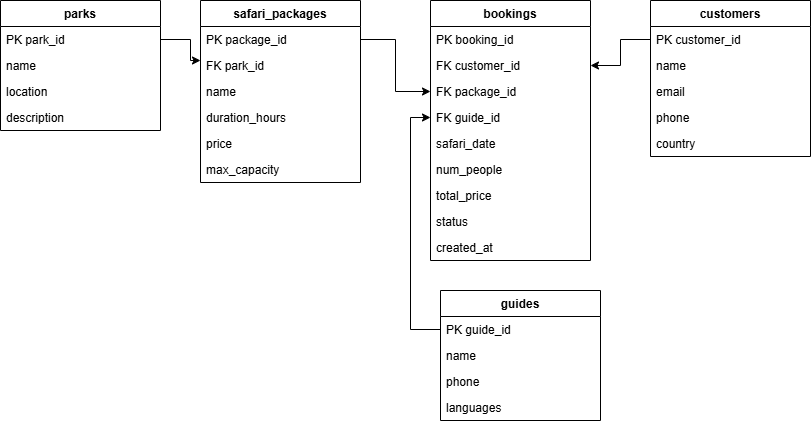

The diagram above was exported from draw.io. Its source (the exported page's mxGraphModel, read from the mxfile embedded in the PNG):
<mxGraphModel dx="1269" dy="527" grid="1" gridSize="10" guides="1" tooltips="1" connect="1" arrows="1" fold="1" page="1" pageScale="1" pageWidth="850" pageHeight="1100" math="0" shadow="0">
  <root>
    <mxCell id="0" />
    <mxCell id="1" parent="0" />
    <mxCell id="tw64zQbikaNtTAJCxFFH-2" parent="1" style="swimlane;fontStyle=1;childLayout=stackLayout;horizontal=1;startSize=26;horizontalStack=0;resizeParent=1;resizeParentMax=0;resizeLast=0;collapsible=1;marginBottom=0;" value="parks" vertex="1">
      <mxGeometry height="130" width="160" x="20" y="20" as="geometry" />
    </mxCell>
    <mxCell id="tw64zQbikaNtTAJCxFFH-3" parent="tw64zQbikaNtTAJCxFFH-2" style="text;strokeColor=none;fillColor=none;align=left;verticalAlign=top;spacingLeft=4;spacingRight=4;overflow=hidden;rotatable=0;points=[[0,0.5],[1,0.5]];portConstraint=eastwest;" value="PK park_id" vertex="1">
      <mxGeometry height="26" width="160" y="26" as="geometry" />
    </mxCell>
    <mxCell id="tw64zQbikaNtTAJCxFFH-4" parent="tw64zQbikaNtTAJCxFFH-2" style="text;strokeColor=none;fillColor=none;align=left;verticalAlign=top;spacingLeft=4;spacingRight=4;overflow=hidden;rotatable=0;points=[[0,0.5],[1,0.5]];portConstraint=eastwest;" value="name" vertex="1">
      <mxGeometry height="26" width="160" y="52" as="geometry" />
    </mxCell>
    <mxCell id="tw64zQbikaNtTAJCxFFH-5" parent="tw64zQbikaNtTAJCxFFH-2" style="text;strokeColor=none;fillColor=none;align=left;verticalAlign=top;spacingLeft=4;spacingRight=4;overflow=hidden;rotatable=0;points=[[0,0.5],[1,0.5]];portConstraint=eastwest;" value="location" vertex="1">
      <mxGeometry height="26" width="160" y="78" as="geometry" />
    </mxCell>
    <mxCell id="tw64zQbikaNtTAJCxFFH-6" parent="tw64zQbikaNtTAJCxFFH-2" style="text;strokeColor=none;fillColor=none;align=left;verticalAlign=top;spacingLeft=4;spacingRight=4;overflow=hidden;rotatable=0;points=[[0,0.5],[1,0.5]];portConstraint=eastwest;" value="description" vertex="1">
      <mxGeometry height="26" width="160" y="104" as="geometry" />
    </mxCell>
    <mxCell id="tw64zQbikaNtTAJCxFFH-7" parent="1" style="swimlane;fontStyle=1;childLayout=stackLayout;horizontal=1;startSize=26;horizontalStack=0;resizeParent=1;resizeParentMax=0;resizeLast=0;collapsible=1;marginBottom=0;" value="safari_packages" vertex="1">
      <mxGeometry height="182" width="160" x="220" y="20" as="geometry" />
    </mxCell>
    <mxCell id="tw64zQbikaNtTAJCxFFH-8" parent="tw64zQbikaNtTAJCxFFH-7" style="text;strokeColor=none;fillColor=none;align=left;verticalAlign=top;spacingLeft=4;spacingRight=4;overflow=hidden;rotatable=0;points=[[0,0.5],[1,0.5]];portConstraint=eastwest;" value="PK package_id" vertex="1">
      <mxGeometry height="26" width="160" y="26" as="geometry" />
    </mxCell>
    <mxCell id="tw64zQbikaNtTAJCxFFH-9" parent="tw64zQbikaNtTAJCxFFH-7" style="text;strokeColor=none;fillColor=none;align=left;verticalAlign=top;spacingLeft=4;spacingRight=4;overflow=hidden;rotatable=0;points=[[0,0.5],[1,0.5]];portConstraint=eastwest;" value="FK park_id" vertex="1">
      <mxGeometry height="26" width="160" y="52" as="geometry" />
    </mxCell>
    <mxCell id="tw64zQbikaNtTAJCxFFH-10" parent="tw64zQbikaNtTAJCxFFH-7" style="text;strokeColor=none;fillColor=none;align=left;verticalAlign=top;spacingLeft=4;spacingRight=4;overflow=hidden;rotatable=0;points=[[0,0.5],[1,0.5]];portConstraint=eastwest;" value="name" vertex="1">
      <mxGeometry height="26" width="160" y="78" as="geometry" />
    </mxCell>
    <mxCell id="tw64zQbikaNtTAJCxFFH-11" parent="tw64zQbikaNtTAJCxFFH-7" style="text;strokeColor=none;fillColor=none;align=left;verticalAlign=top;spacingLeft=4;spacingRight=4;overflow=hidden;rotatable=0;points=[[0,0.5],[1,0.5]];portConstraint=eastwest;" value="duration_hours" vertex="1">
      <mxGeometry height="26" width="160" y="104" as="geometry" />
    </mxCell>
    <mxCell id="tw64zQbikaNtTAJCxFFH-12" parent="tw64zQbikaNtTAJCxFFH-7" style="text;strokeColor=none;fillColor=none;align=left;verticalAlign=top;spacingLeft=4;spacingRight=4;overflow=hidden;rotatable=0;points=[[0,0.5],[1,0.5]];portConstraint=eastwest;" value="price" vertex="1">
      <mxGeometry height="26" width="160" y="130" as="geometry" />
    </mxCell>
    <mxCell id="tw64zQbikaNtTAJCxFFH-13" parent="tw64zQbikaNtTAJCxFFH-7" style="text;strokeColor=none;fillColor=none;align=left;verticalAlign=top;spacingLeft=4;spacingRight=4;overflow=hidden;rotatable=0;points=[[0,0.5],[1,0.5]];portConstraint=eastwest;" value="max_capacity" vertex="1">
      <mxGeometry height="26" width="160" y="156" as="geometry" />
    </mxCell>
    <mxCell id="tw64zQbikaNtTAJCxFFH-14" parent="1" style="swimlane;fontStyle=1;childLayout=stackLayout;horizontal=1;startSize=26;horizontalStack=0;resizeParent=1;resizeParentMax=0;resizeLast=0;collapsible=1;marginBottom=0;" value="guides" vertex="1">
      <mxGeometry height="130" width="160" x="460" y="310" as="geometry">
        <mxRectangle height="30" width="80" x="460" y="310" as="alternateBounds" />
      </mxGeometry>
    </mxCell>
    <mxCell id="tw64zQbikaNtTAJCxFFH-15" parent="tw64zQbikaNtTAJCxFFH-14" style="text;strokeColor=none;fillColor=none;align=left;verticalAlign=top;spacingLeft=4;spacingRight=4;overflow=hidden;rotatable=0;points=[[0,0.5],[1,0.5]];portConstraint=eastwest;" value="PK guide_id" vertex="1">
      <mxGeometry height="26" width="160" y="26" as="geometry" />
    </mxCell>
    <mxCell id="tw64zQbikaNtTAJCxFFH-16" parent="tw64zQbikaNtTAJCxFFH-14" style="text;strokeColor=none;fillColor=none;align=left;verticalAlign=top;spacingLeft=4;spacingRight=4;overflow=hidden;rotatable=0;points=[[0,0.5],[1,0.5]];portConstraint=eastwest;" value="name" vertex="1">
      <mxGeometry height="26" width="160" y="52" as="geometry" />
    </mxCell>
    <mxCell id="tw64zQbikaNtTAJCxFFH-17" parent="tw64zQbikaNtTAJCxFFH-14" style="text;strokeColor=none;fillColor=none;align=left;verticalAlign=top;spacingLeft=4;spacingRight=4;overflow=hidden;rotatable=0;points=[[0,0.5],[1,0.5]];portConstraint=eastwest;" value="phone" vertex="1">
      <mxGeometry height="26" width="160" y="78" as="geometry" />
    </mxCell>
    <mxCell id="tw64zQbikaNtTAJCxFFH-18" parent="tw64zQbikaNtTAJCxFFH-14" style="text;strokeColor=none;fillColor=none;align=left;verticalAlign=top;spacingLeft=4;spacingRight=4;overflow=hidden;rotatable=0;points=[[0,0.5],[1,0.5]];portConstraint=eastwest;" value="languages" vertex="1">
      <mxGeometry height="26" width="160" y="104" as="geometry" />
    </mxCell>
    <mxCell id="tw64zQbikaNtTAJCxFFH-19" parent="1" style="swimlane;fontStyle=1;childLayout=stackLayout;horizontal=1;startSize=26;horizontalStack=0;resizeParent=1;resizeParentMax=0;resizeLast=0;collapsible=1;marginBottom=0;" value="customers" vertex="1">
      <mxGeometry height="156" width="160" x="670" y="20" as="geometry">
        <mxRectangle height="30" width="100" x="670" y="20" as="alternateBounds" />
      </mxGeometry>
    </mxCell>
    <mxCell id="tw64zQbikaNtTAJCxFFH-20" parent="tw64zQbikaNtTAJCxFFH-19" style="text;strokeColor=none;fillColor=none;align=left;verticalAlign=top;spacingLeft=4;spacingRight=4;overflow=hidden;rotatable=0;points=[[0,0.5],[1,0.5]];portConstraint=eastwest;" value="PK customer_id" vertex="1">
      <mxGeometry height="26" width="160" y="26" as="geometry" />
    </mxCell>
    <mxCell id="tw64zQbikaNtTAJCxFFH-21" parent="tw64zQbikaNtTAJCxFFH-19" style="text;strokeColor=none;fillColor=none;align=left;verticalAlign=top;spacingLeft=4;spacingRight=4;overflow=hidden;rotatable=0;points=[[0,0.5],[1,0.5]];portConstraint=eastwest;" value="name" vertex="1">
      <mxGeometry height="26" width="160" y="52" as="geometry" />
    </mxCell>
    <mxCell id="tw64zQbikaNtTAJCxFFH-22" parent="tw64zQbikaNtTAJCxFFH-19" style="text;strokeColor=none;fillColor=none;align=left;verticalAlign=top;spacingLeft=4;spacingRight=4;overflow=hidden;rotatable=0;points=[[0,0.5],[1,0.5]];portConstraint=eastwest;" value="email" vertex="1">
      <mxGeometry height="26" width="160" y="78" as="geometry" />
    </mxCell>
    <mxCell id="tw64zQbikaNtTAJCxFFH-23" parent="tw64zQbikaNtTAJCxFFH-19" style="text;strokeColor=none;fillColor=none;align=left;verticalAlign=top;spacingLeft=4;spacingRight=4;overflow=hidden;rotatable=0;points=[[0,0.5],[1,0.5]];portConstraint=eastwest;" value="phone" vertex="1">
      <mxGeometry height="26" width="160" y="104" as="geometry" />
    </mxCell>
    <mxCell id="tw64zQbikaNtTAJCxFFH-24" parent="tw64zQbikaNtTAJCxFFH-19" style="text;strokeColor=none;fillColor=none;align=left;verticalAlign=top;spacingLeft=4;spacingRight=4;overflow=hidden;rotatable=0;points=[[0,0.5],[1,0.5]];portConstraint=eastwest;" value="country" vertex="1">
      <mxGeometry height="26" width="160" y="130" as="geometry" />
    </mxCell>
    <mxCell id="tw64zQbikaNtTAJCxFFH-25" parent="1" style="swimlane;fontStyle=1;childLayout=stackLayout;horizontal=1;startSize=26;horizontalStack=0;resizeParent=1;resizeParentMax=0;resizeLast=0;collapsible=1;marginBottom=0;" value="bookings" vertex="1">
      <mxGeometry height="260" width="160" x="450" y="20" as="geometry">
        <mxRectangle height="30" width="90" x="450" y="20" as="alternateBounds" />
      </mxGeometry>
    </mxCell>
    <mxCell id="tw64zQbikaNtTAJCxFFH-26" parent="tw64zQbikaNtTAJCxFFH-25" style="text;strokeColor=none;fillColor=none;align=left;verticalAlign=top;spacingLeft=4;spacingRight=4;overflow=hidden;rotatable=0;points=[[0,0.5],[1,0.5]];portConstraint=eastwest;" value="PK booking_id" vertex="1">
      <mxGeometry height="26" width="160" y="26" as="geometry" />
    </mxCell>
    <mxCell id="tw64zQbikaNtTAJCxFFH-27" parent="tw64zQbikaNtTAJCxFFH-25" style="text;strokeColor=none;fillColor=none;align=left;verticalAlign=top;spacingLeft=4;spacingRight=4;overflow=hidden;rotatable=0;points=[[0,0.5],[1,0.5]];portConstraint=eastwest;" value="FK customer_id" vertex="1">
      <mxGeometry height="26" width="160" y="52" as="geometry" />
    </mxCell>
    <mxCell id="tw64zQbikaNtTAJCxFFH-28" parent="tw64zQbikaNtTAJCxFFH-25" style="text;strokeColor=none;fillColor=none;align=left;verticalAlign=top;spacingLeft=4;spacingRight=4;overflow=hidden;rotatable=0;points=[[0,0.5],[1,0.5]];portConstraint=eastwest;" value="FK package_id" vertex="1">
      <mxGeometry height="26" width="160" y="78" as="geometry" />
    </mxCell>
    <mxCell id="tw64zQbikaNtTAJCxFFH-29" parent="tw64zQbikaNtTAJCxFFH-25" style="text;strokeColor=none;fillColor=none;align=left;verticalAlign=top;spacingLeft=4;spacingRight=4;overflow=hidden;rotatable=0;points=[[0,0.5],[1,0.5]];portConstraint=eastwest;" value="FK guide_id" vertex="1">
      <mxGeometry height="26" width="160" y="104" as="geometry" />
    </mxCell>
    <mxCell id="tw64zQbikaNtTAJCxFFH-30" parent="tw64zQbikaNtTAJCxFFH-25" style="text;strokeColor=none;fillColor=none;align=left;verticalAlign=top;spacingLeft=4;spacingRight=4;overflow=hidden;rotatable=0;points=[[0,0.5],[1,0.5]];portConstraint=eastwest;" value="safari_date" vertex="1">
      <mxGeometry height="26" width="160" y="130" as="geometry" />
    </mxCell>
    <mxCell id="tw64zQbikaNtTAJCxFFH-31" parent="tw64zQbikaNtTAJCxFFH-25" style="text;strokeColor=none;fillColor=none;align=left;verticalAlign=top;spacingLeft=4;spacingRight=4;overflow=hidden;rotatable=0;points=[[0,0.5],[1,0.5]];portConstraint=eastwest;" value="num_people" vertex="1">
      <mxGeometry height="26" width="160" y="156" as="geometry" />
    </mxCell>
    <mxCell id="tw64zQbikaNtTAJCxFFH-32" parent="tw64zQbikaNtTAJCxFFH-25" style="text;strokeColor=none;fillColor=none;align=left;verticalAlign=top;spacingLeft=4;spacingRight=4;overflow=hidden;rotatable=0;points=[[0,0.5],[1,0.5]];portConstraint=eastwest;" value="total_price" vertex="1">
      <mxGeometry height="26" width="160" y="182" as="geometry" />
    </mxCell>
    <mxCell id="tw64zQbikaNtTAJCxFFH-33" parent="tw64zQbikaNtTAJCxFFH-25" style="text;strokeColor=none;fillColor=none;align=left;verticalAlign=top;spacingLeft=4;spacingRight=4;overflow=hidden;rotatable=0;points=[[0,0.5],[1,0.5]];portConstraint=eastwest;" value="status" vertex="1">
      <mxGeometry height="26" width="160" y="208" as="geometry" />
    </mxCell>
    <mxCell id="tw64zQbikaNtTAJCxFFH-34" parent="tw64zQbikaNtTAJCxFFH-25" style="text;strokeColor=none;fillColor=none;align=left;verticalAlign=top;spacingLeft=4;spacingRight=4;overflow=hidden;rotatable=0;points=[[0,0.5],[1,0.5]];portConstraint=eastwest;" value="created_at" vertex="1">
      <mxGeometry height="26" width="160" y="234" as="geometry" />
    </mxCell>
    <mxCell id="tw64zQbikaNtTAJCxFFH-43" edge="1" parent="1" source="tw64zQbikaNtTAJCxFFH-3" style="edgeStyle=orthogonalEdgeStyle;rounded=0;orthogonalLoop=1;jettySize=auto;html=1;defaultLabelBackgroundColor=page;" value="">
      <mxGeometry relative="1" x="-0.3443" as="geometry">
        <Array as="points">
          <mxPoint x="210" y="59" />
          <mxPoint x="210" y="80" />
        </Array>
        <mxPoint x="220" y="80" as="targetPoint" />
      </mxGeometry>
    </mxCell>
    <mxCell id="tw64zQbikaNtTAJCxFFH-44" edge="1" parent="1" source="tw64zQbikaNtTAJCxFFH-8" style="edgeStyle=orthogonalEdgeStyle;rounded=0;orthogonalLoop=1;jettySize=auto;html=1;entryX=0;entryY=0.5;entryDx=0;entryDy=0;defaultLabelBackgroundColor=page;" target="tw64zQbikaNtTAJCxFFH-28">
      <mxGeometry relative="1" as="geometry" />
    </mxCell>
    <mxCell id="tw64zQbikaNtTAJCxFFH-46" edge="1" parent="1" source="tw64zQbikaNtTAJCxFFH-15" style="edgeStyle=orthogonalEdgeStyle;rounded=0;orthogonalLoop=1;jettySize=auto;html=1;entryX=0;entryY=0.5;entryDx=0;entryDy=0;defaultLabelBackgroundColor=page;" target="tw64zQbikaNtTAJCxFFH-29">
      <mxGeometry relative="1" as="geometry" />
    </mxCell>
    <mxCell id="tw64zQbikaNtTAJCxFFH-48" edge="1" parent="1" source="tw64zQbikaNtTAJCxFFH-20" style="edgeStyle=orthogonalEdgeStyle;rounded=0;orthogonalLoop=1;jettySize=auto;html=1;defaultLabelBackgroundColor=page;" target="tw64zQbikaNtTAJCxFFH-27" value="">
      <mxGeometry relative="1" x="0.3023" as="geometry" />
    </mxCell>
  </root>
</mxGraphModel>